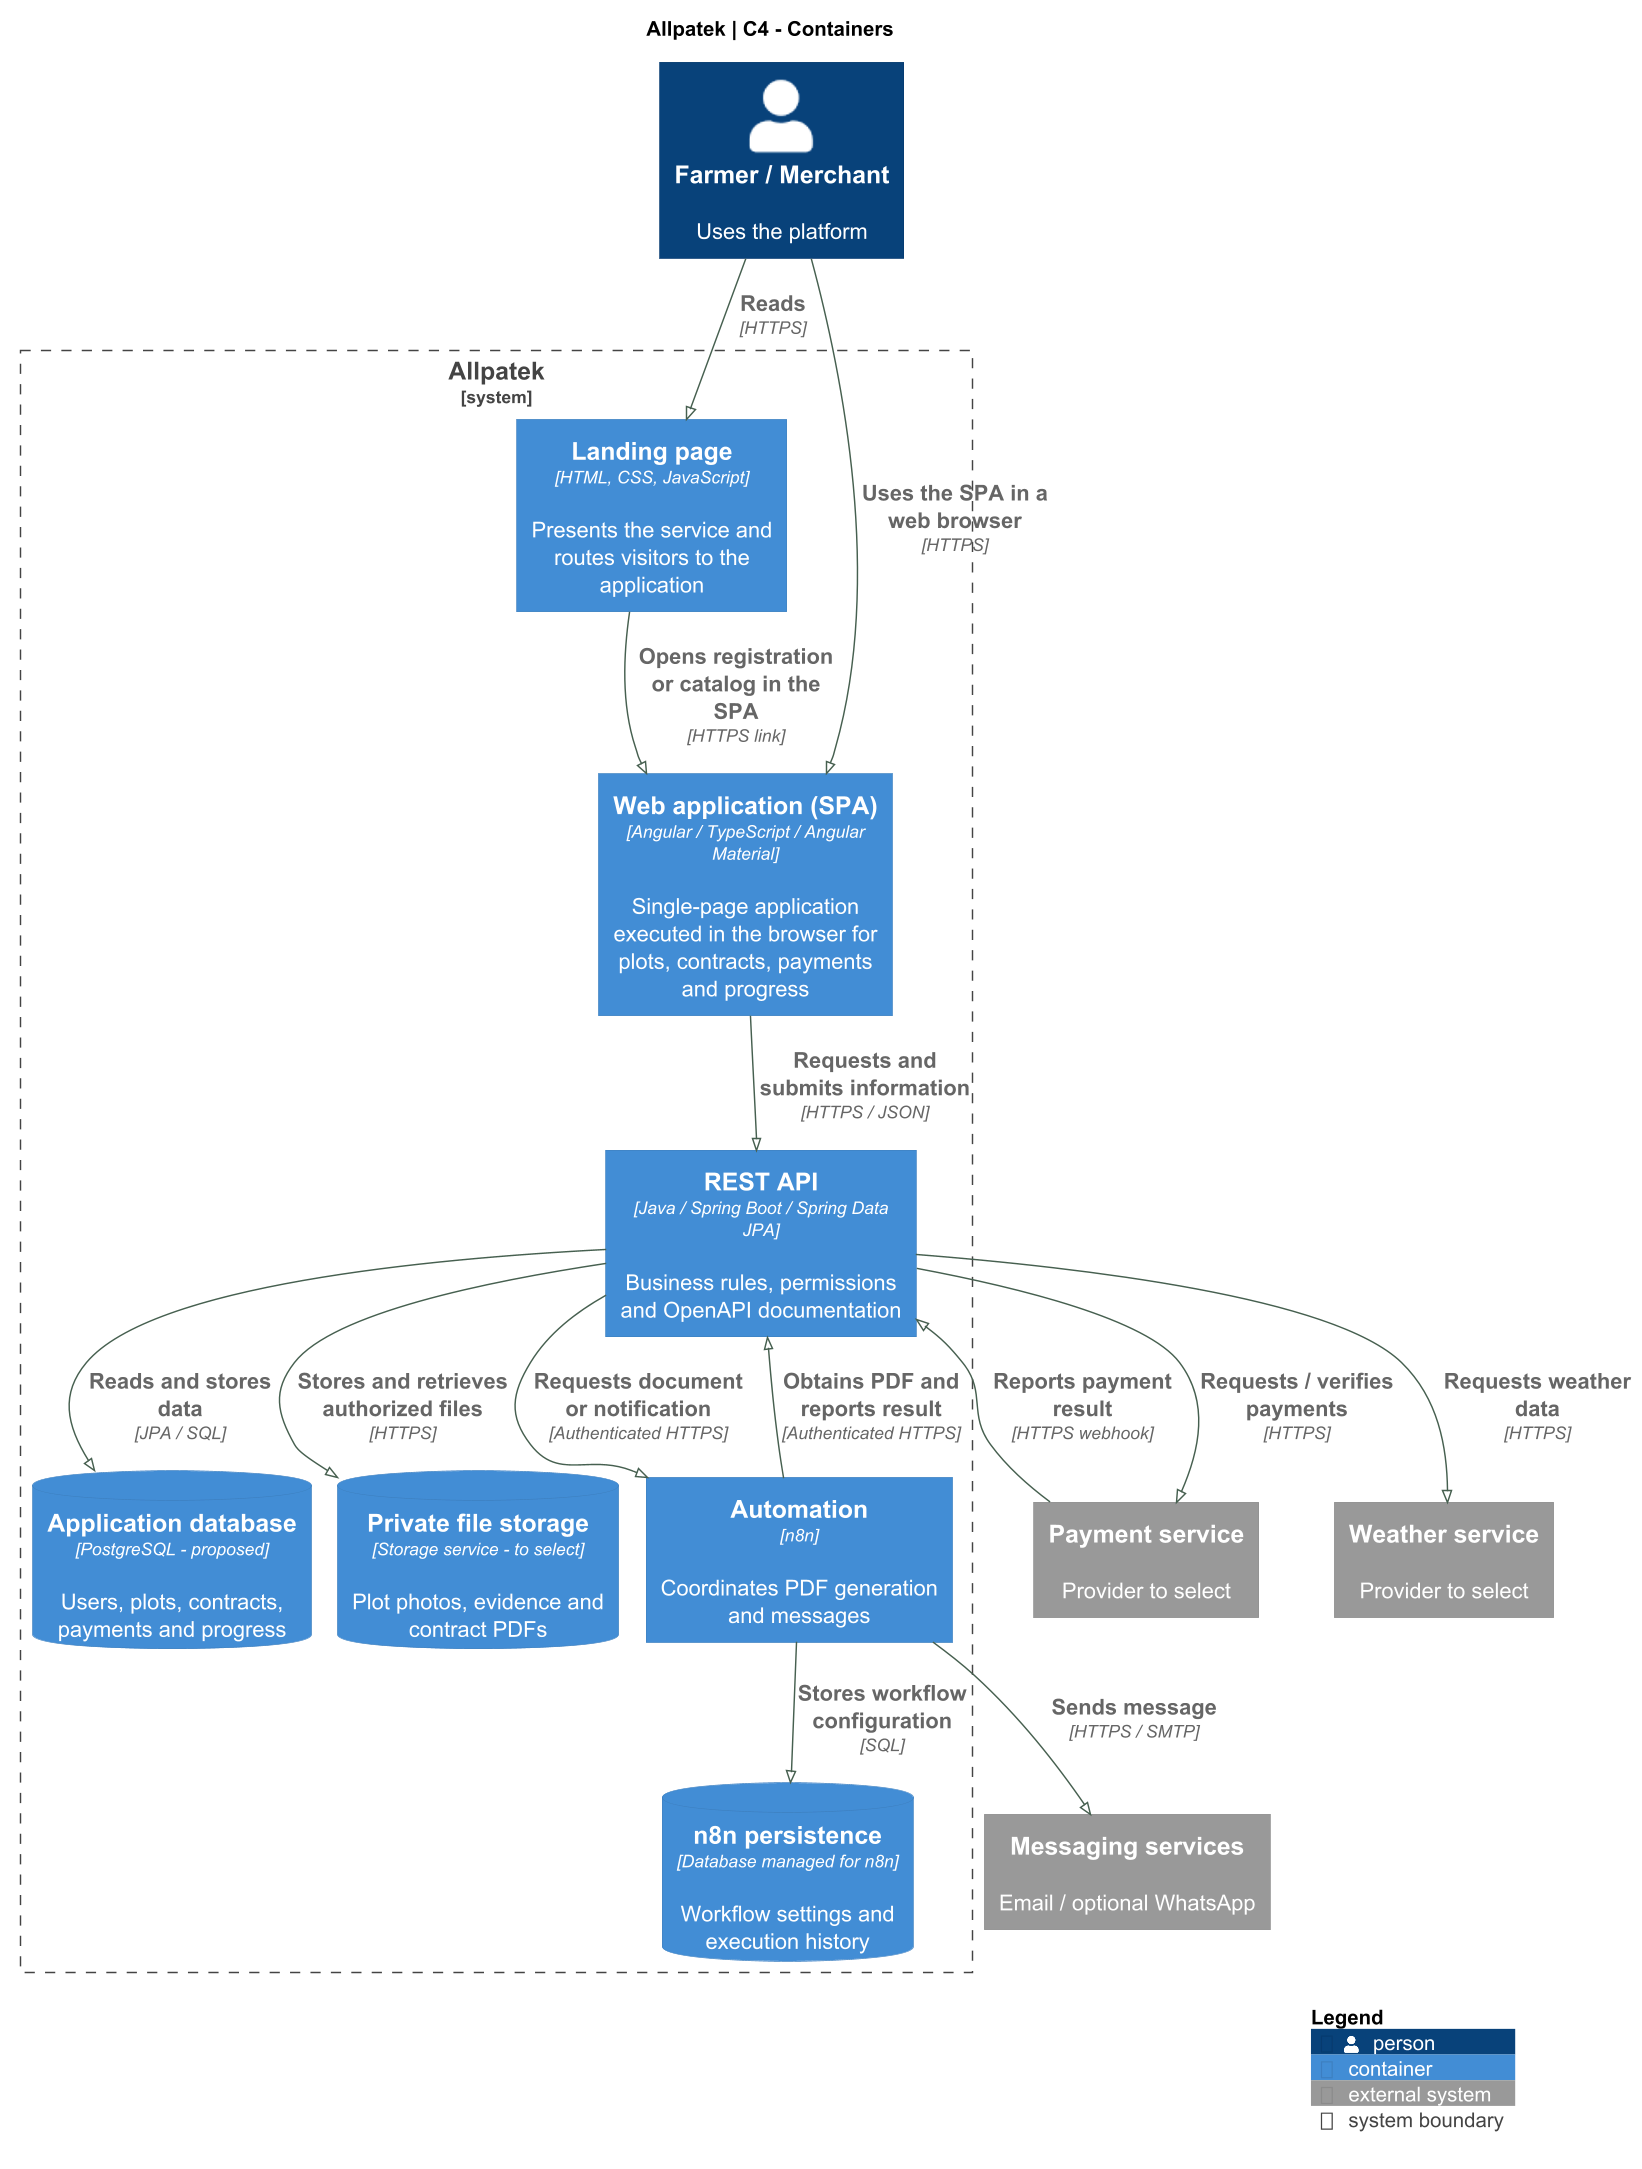

The diagram above was rendered by PlantUML. Its source (embedded in the PNG):
@startuml
!pragma layout smetana
!include <C4/C4_Container>
skinparam backgroundColor white
skinparam defaultFontName SansSerif
skinparam defaultFontSize 15
skinparam shadowing false
skinparam classAttributeIconSize 0
skinparam ArrowColor #476050
skinparam dpi 140
title Allpatek | C4 - Containers

LAYOUT_TOP_DOWN()
Person(user,"Farmer / Merchant","Uses the platform")
System_Boundary(allpatek,"Allpatek") {
 Container(landing,"Landing page","HTML, CSS, JavaScript","Presents the service and routes visitors to the application")
 Container(web,"Web application (SPA)","Angular / TypeScript / Angular Material","Single-page application executed in the browser for plots, contracts, payments and progress")
 Container(api,"REST API","Java / Spring Boot / Spring Data JPA","Business rules, permissions and OpenAPI documentation")
 ContainerDb(db,"Application database","PostgreSQL - proposed","Users, plots, contracts, payments and progress")
 Container(auto,"Automation","n8n","Coordinates PDF generation and messages")
 ContainerDb(files,"Private file storage","Storage service - to select","Plot photos, evidence and contract PDFs")
 ContainerDb(runtime,"n8n persistence","Database managed for n8n","Workflow settings and execution history")
}
System_Ext(pay,"Payment service","Provider to select")
System_Ext(weather,"Weather service","Provider to select")
System_Ext(mail,"Messaging services","Email / optional WhatsApp")
Rel(user,landing,"Reads", "HTTPS")
Rel(user,web,"Uses the SPA in a web browser", "HTTPS")
Rel(landing,web,"Opens registration or catalog in the SPA", "HTTPS link")
Rel(web,api,"Requests and submits information", "HTTPS / JSON")
Rel(api,db,"Reads and stores data", "JPA / SQL")
Rel(api,files,"Stores and retrieves authorized files", "HTTPS")
Rel(api,pay,"Requests / verifies payments", "HTTPS")
Rel(pay,api,"Reports payment result", "HTTPS webhook")
Rel(api,weather,"Requests weather data", "HTTPS")
Rel(api,auto,"Requests document or notification", "Authenticated HTTPS")
Rel(auto,api,"Obtains PDF and reports result", "Authenticated HTTPS")
Rel(auto,mail,"Sends message", "HTTPS / SMTP")
Rel(auto,runtime,"Stores workflow configuration", "SQL")
SHOW_LEGEND()

@enduml